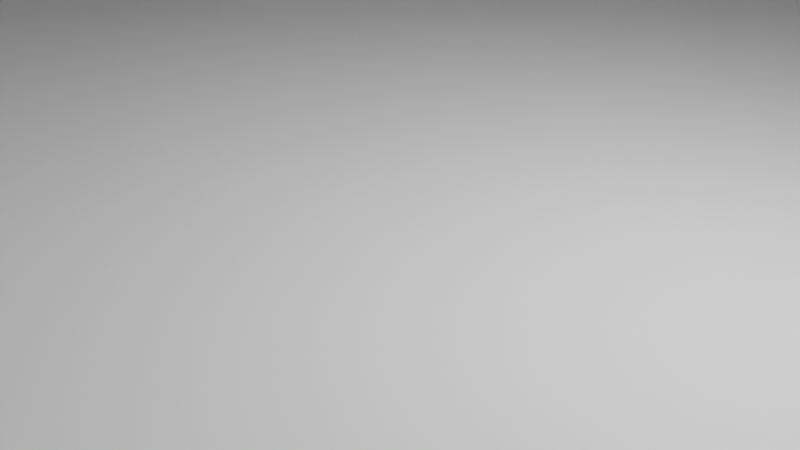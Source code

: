 # Source: polea_a_75.blend  (saved by Blender 2.83.19; exported with 4.5.12 LTS)
import bpy
from mathutils import Matrix  # noqa: F401  (used for matrix-valued properties, if any)

bpy.ops.wm.read_factory_settings(use_empty=True)
scene = bpy.context.scene
scene.name = 'Scene'

# ---- collections
col_collection = bpy.data.collections.new('Collection'); scene.collection.children.link(col_collection)

# ---- world
world_world = bpy.data.worlds.new('World'); scene.world = world_world
world_world.use_nodes = True; world_world.node_tree.nodes.clear()
_N = world_world.node_tree.nodes; _L = world_world.node_tree.links
n0 = _N.new('ShaderNodeOutputWorld'); n0.name = 'World Output'; n0.location = (300, 300)
n1 = _N.new('ShaderNodeBackground'); n1.name = 'Background'; n1.location = (10, 300)
n1.inputs[0].default_value = (0.05088, 0.05088, 0.05088, 1.0)
_L.new(n1.outputs[0], n0.inputs[0])
n0.is_active_output = True
world_world.color = (0.05088, 0.05088, 0.05088)
world_world.use_sun_shadow = False
world_world.sun_shadow_jitter_overblur = 0.0

# ---- cameras
cam_camera = bpy.data.cameras.new('Camera')
cam_camera.clip_end = 100.0
cam_camera.ortho_scale = 7.314

# ---- lights
light_light = bpy.data.lights.new('Light', 'POINT')
light_light.transmission_factor = 0.0
light_light.energy = 1000.0
light_light.shadow_soft_size = 0.1
light_light.shadow_maximum_resolution = 0.006
light_light.use_absolute_resolution = True

# ---- meshes
me_plane = bpy.data.meshes.new('Plane')
me_plane.from_pydata([(-10.0, 20.0, 6.0), (-5.0, 20.0, 6.0), (-5.0, 25.0, 6.0), (-11.88, 26.88, 6.0), (-11.6, 26.6, 5.849), (-11.72, 26.72, 6.0), (-11.45, 26.45, 5.651), (-11.34, 26.34, 5.286), (-11.34, 26.34, 5.5), (-10.0, 26.89, 5.286), (-10.0, 27.05, 5.651), (-10.0, 26.89, 5.5), (-10.0, 27.27, 5.849), (-10.0, 27.66, 6.0), (-10.0, 27.43, 6.0), (-8.111, 25.0, 5.286), (-7.947, 25.0, 5.651), (-8.111, 25.0, 5.5), (-7.733, 25.0, 5.849), (-7.338, 25.0, 6.0), (-7.57, 25.0, 6.0), (-10.0, 23.11, 5.286), (-10.0, 22.95, 5.651), (-10.0, 23.11, 5.5), (-10.0, 22.73, 5.849), (-10.0, 22.34, 6.0), (-10.0, 22.57, 6.0), (-11.89, 25.0, 5.286), (-12.05, 25.0, 5.651), (-11.89, 25.0, 5.5), (-12.27, 25.0, 5.849), (-12.66, 25.0, 6.0), (-12.43, 25.0, 6.0), (-8.118, 26.88, 6.0), (-8.397, 26.6, 5.849), (-8.282, 26.72, 6.0), (-8.549, 26.45, 5.651), (-8.664, 26.34, 5.286), (-8.664, 26.34, 5.5), (-8.118, 23.12, 6.0), (-8.397, 23.4, 5.849), (-8.282, 23.28, 6.0), (-8.549, 23.55, 5.651), (-8.664, 23.66, 5.286), (-8.664, 23.66, 5.5), (-11.88, 23.12, 6.0), (-11.6, 23.4, 5.849), (-11.72, 23.28, 6.0), (-11.45, 23.55, 5.651), (-11.34, 23.66, 5.286), (-11.34, 23.66, 5.5), (-15.0, 29.0, 5.0), (-14.0, 30.0, 5.0), (-14.0, 29.0, 6.0), (-15.0, 30.0, 5.0), (-15.0, 30.0, 6.0), (-14.0, 30.0, 6.0), (-15.0, 29.0, 6.0), (-15.0, 20.0, 5.0), (-14.0, 20.0, 6.0), (-15.0, 20.0, 6.0), (-14.0, 25.0, 6.0), (-15.0, 25.0, 5.0), (-15.0, 25.0, 6.0), (-10.0, 30.0, 5.0), (-10.0, 29.0, 6.0), (-10.0, 30.0, 6.0), (-5.0, 29.0, 6.0), (-5.0, 30.0, 5.0), (-5.0, 30.0, 6.0), (-14.43, -20.0, 6.0), (-9.426, -20.0, 6.0), (-9.426, -25.0, 6.0), (-16.31, -26.88, 6.0), (-16.03, -26.6, 5.849), (-16.14, -26.72, 6.0), (-15.88, -26.45, 5.651), (-15.76, -26.34, 5.286), (-15.76, -26.34, 5.5), (-14.43, -26.89, 5.286), (-14.43, -27.05, 5.651), (-14.43, -26.89, 5.5), (-14.43, -27.27, 5.849), (-14.43, -27.66, 6.0), (-14.43, -27.43, 6.0), (-12.54, -25.0, 5.286), (-12.37, -25.0, 5.651), (-12.54, -25.0, 5.5), (-12.16, -25.0, 5.849), (-11.76, -25.0, 6.0), (-12.0, -25.0, 6.0), (-14.43, -23.11, 5.286), (-14.43, -22.95, 5.651), (-14.43, -23.11, 5.5), (-14.43, -22.73, 5.849), (-14.43, -22.34, 6.0), (-14.43, -22.57, 6.0), (-16.31, -25.0, 5.286), (-16.48, -25.0, 5.651), (-16.31, -25.0, 5.5), (-16.69, -25.0, 5.849), (-17.09, -25.0, 6.0), (-16.86, -25.0, 6.0), (-12.54, -26.88, 6.0), (-12.82, -26.6, 5.849), (-12.71, -26.72, 6.0), (-12.97, -26.45, 5.651), (-13.09, -26.34, 5.286), (-13.09, -26.34, 5.5), (-12.54, -23.12, 6.0), (-12.82, -23.4, 5.849), (-12.71, -23.28, 6.0), (-12.97, -23.55, 5.651), (-13.09, -23.66, 5.286), (-13.09, -23.66, 5.5), (-16.31, -23.12, 6.0), (-16.03, -23.4, 5.849), (-16.14, -23.28, 6.0), (-15.88, -23.55, 5.651), (-15.76, -23.66, 5.286), (-15.76, -23.66, 5.5), (-19.43, -29.0, 5.0), (-18.43, -30.0, 5.0), (-18.43, -29.0, 6.0), (-19.43, -30.0, 5.0), (-19.43, -30.0, 6.0), (-18.43, -30.0, 6.0), (-19.43, -29.0, 6.0), (-19.43, -20.0, 5.0), (-18.43, -20.0, 6.0), (-19.43, -20.0, 6.0), (-18.43, -25.0, 6.0), (-19.43, -25.0, 5.0), (-19.43, -25.0, 6.0), (-14.43, -30.0, 5.0), (-14.43, -29.0, 6.0), (-14.43, -30.0, 6.0), (-9.426, -29.0, 6.0), (-9.426, -30.0, 5.0), (-9.426, -30.0, 6.0), (-12.14, -12.67, 6.0), (-9.426, -12.67, 6.0), (-15.0, -12.67, 5.0), (-15.0, -12.67, 6.0), (-14.0, -12.67, 6.0), (-10.0, 20.0, 0.0), (-5.0, 20.0, 0.0), (-5.0, 25.0, 0.0), (-15.0, 20.0, 3.0), (-15.0, 25.0, 3.0), (-10.0, 30.0, 3.0), (-5.0, 30.0, 3.0), (-11.34, 26.34, 3.0), (-10.0, 26.89, 3.0), (-8.111, 25.0, 3.0), (-10.0, 23.11, 3.0), (-11.89, 25.0, 3.0), (-8.664, 26.34, 3.0), (-8.664, 23.66, 3.0), (-11.34, 23.66, 3.0), (-11.88, 26.88, 0.0), (-11.6, 26.6, 0.1511), (-11.72, 26.72, 2.384e-07), (-11.45, 26.45, 0.3489), (-11.34, 26.34, 0.7137), (-11.34, 26.34, 0.5), (-10.0, 26.89, 0.7137), (-10.0, 27.05, 0.3489), (-10.0, 26.89, 0.5), (-10.0, 27.27, 0.1511), (-10.0, 27.66, 0.0), (-10.0, 27.43, 0.0), (-8.111, 25.0, 0.7137), (-7.947, 25.0, 0.3489), (-8.111, 25.0, 0.5), (-7.733, 25.0, 0.1511), (-7.338, 25.0, 0.0), (-7.57, 25.0, 2.384e-07), (-10.0, 23.11, 0.7137), (-10.0, 22.95, 0.3489), (-10.0, 23.11, 0.5), (-10.0, 22.73, 0.1511), (-10.0, 22.34, 0.0), (-10.0, 22.57, 2.384e-07), (-11.89, 25.0, 0.7137), (-12.05, 25.0, 0.3489), (-11.89, 25.0, 0.5), (-12.27, 25.0, 0.1511), (-12.66, 25.0, 0.0), (-12.43, 25.0, 0.0), (-8.118, 26.88, 0.0), (-8.397, 26.6, 0.1511), (-8.282, 26.72, 0.0), (-8.549, 26.45, 0.3489), (-8.664, 26.34, 0.7137), (-8.664, 26.34, 0.5), (-8.118, 23.12, 0.0), (-8.397, 23.4, 0.1511), (-8.282, 23.28, 2.384e-07), (-8.549, 23.55, 0.3489), (-8.664, 23.66, 0.7137), (-8.664, 23.66, 0.5), (-11.88, 23.12, 0.0), (-11.6, 23.4, 0.1511), (-11.72, 23.28, 0.0), (-11.45, 23.55, 0.3489), (-11.34, 23.66, 0.7137), (-11.34, 23.66, 0.5), (-15.0, 29.0, 1.0), (-14.0, 30.0, 1.0), (-14.0, 29.0, 0.0), (-15.0, 30.0, 1.0), (-15.0, 30.0, 0.0), (-14.0, 30.0, 0.0), (-15.0, 29.0, 0.0), (-15.0, 20.0, 1.0), (-14.0, 20.0, 0.0), (-15.0, 20.0, 0.0), (-14.0, 25.0, 0.0), (-15.0, 25.0, 1.0), (-15.0, 25.0, 0.0), (-10.0, 30.0, 1.0), (-10.0, 29.0, 0.0), (-10.0, 30.0, 0.0), (-5.0, 29.0, 0.0), (-5.0, 30.0, 1.0), (-5.0, 30.0, 0.0), (-14.0, 30.0, 3.0), (-15.0, 29.0, 3.0), (-15.0, 30.0, 3.0), (-14.43, -20.0, 0.0), (-9.426, -20.0, 0.0), (-2.707, -4.564, 0.0), (-9.426, -25.0, 0.0), (-19.43, -20.0, 3.0), (-19.43, -25.0, 3.0), (-14.43, -30.0, 3.0), (-9.426, -30.0, 3.0), (-15.76, -26.34, 3.0), (-14.43, -26.89, 3.0), (-12.54, -25.0, 3.0), (-14.43, -23.11, 3.0), (-16.31, -25.0, 3.0), (-13.09, -26.34, 3.0), (-13.09, -23.66, 3.0), (-15.76, -23.66, 3.0), (-16.31, -26.88, 0.0), (-16.03, -26.6, 0.1511), (-16.14, -26.72, 2.384e-07), (-15.88, -26.45, 0.3489), (-15.76, -26.34, 0.7137), (-15.76, -26.34, 0.5), (-14.43, -26.89, 0.7137), (-14.43, -27.05, 0.3489), (-14.43, -26.89, 0.5), (-14.43, -27.27, 0.1511), (-14.43, -27.66, 0.0), (-14.43, -27.43, 0.0), (-12.54, -25.0, 0.7137), (-12.37, -25.0, 0.3489), (-12.54, -25.0, 0.5), (-12.16, -25.0, 0.1511), (-11.76, -25.0, 0.0), (-12.0, -25.0, 2.384e-07), (-14.43, -23.11, 0.7137), (-14.43, -22.95, 0.3489), (-14.43, -23.11, 0.5), (-14.43, -22.73, 0.1511), (-14.43, -22.34, 0.0), (-14.43, -22.57, 2.384e-07), (-16.31, -25.0, 0.7137), (-16.48, -25.0, 0.3489), (-16.31, -25.0, 0.5), (-16.69, -25.0, 0.1511), (-17.09, -25.0, 0.0), (-16.86, -25.0, 0.0), (-12.54, -26.88, 0.0), (-12.82, -26.6, 0.1511), (-12.71, -26.72, 0.0), (-12.97, -26.45, 0.3489), (-13.09, -26.34, 0.7137), (-13.09, -26.34, 0.5), (-12.54, -23.12, 0.0), (-12.82, -23.4, 0.1511), (-12.71, -23.28, 2.384e-07), (-12.97, -23.55, 0.3489), (-13.09, -23.66, 0.7137), (-13.09, -23.66, 0.5), (-16.31, -23.12, 0.0), (-16.03, -23.4, 0.1511), (-16.14, -23.28, 0.0), (-15.88, -23.55, 0.3489), (-15.76, -23.66, 0.7137), (-15.76, -23.66, 0.5), (-19.43, -29.0, 1.0), (-18.43, -30.0, 1.0), (-18.43, -29.0, 0.0), (-19.43, -30.0, 1.0), (-19.43, -30.0, 0.0), (-18.43, -30.0, 0.0), (-19.43, -29.0, 0.0), (-19.43, -20.0, 1.0), (-18.43, -20.0, 0.0), (-19.43, -20.0, 0.0), (-18.43, -25.0, 0.0), (-19.43, -25.0, 1.0), (-19.43, -25.0, 0.0), (-14.43, -30.0, 1.0), (-14.43, -29.0, 0.0), (-14.43, -30.0, 0.0), (-9.426, -29.0, 0.0), (-9.426, -30.0, 1.0), (-9.426, -30.0, 0.0), (-18.43, -30.0, 3.0), (-19.43, -29.0, 3.0), (-19.43, -30.0, 3.0), (-10.0, -12.67, 0.0), (-7.929, -12.67, 0.0), (-15.0, -12.67, 3.0), (-15.0, -12.67, 1.0), (-15.0, -12.67, 0.0), (-14.0, -12.67, 0.0), (-5.469, -30.0, 12.97), (-7.735, -30.0, 7.5), (-7.835, -30.0, 6.0), (-7.835, -20.0, 6.0), (-7.835, -25.0, 6.0), (-7.835, -29.0, 6.0), (-5.469, -29.0, 12.97), (-7.735, -29.0, 7.5), (-5.469, -25.0, 12.97), (-7.735, -25.0, 7.5), (-5.469, -20.0, 12.97), (-7.735, -20.0, 7.5), (0.0, -12.67, 15.23), (0.0, -4.564, 0.0), (-1.181, -9.0, 8.681), (-1.67, -9.0, 7.5), (-1.181, -9.0, 6.319), (-3.028, -12.67, 0.0), (-2.287, -30.0, 3.0), (-5.492, -30.0, 3.0), (-2.287, -30.0, 1.0), (-5.492, -30.0, 1.0), (-2.287, -30.0, 0.0), (-5.492, -30.0, 0.0), (-2.287, -29.0, 0.0), (-5.492, -29.0, 0.0), (-2.287, -25.0, 0.0), (-5.492, -25.0, 0.0), (-2.287, -20.0, 0.0), (-5.492, -20.0, 0.0), (-5.987, -12.67, 0.0), (-6.933, -30.0, 5.0), (-1.181, -7.0, 8.681), (-1.67, -7.0, 7.5), (-1.181, -7.0, 6.319), (-1.181, -30.18, 8.681), (-1.181, -30.76, 8.681), (-1.67, -30.18, 7.5), (-1.67, -30.76, 7.5), (-1.181, -30.18, 6.319), (-1.181, -30.76, 6.319), (0.0, 20.0, 6.0), (0.0, 25.0, 6.0), (0.0, 29.0, 6.0), (0.0, 30.0, 5.0), (0.0, 30.0, 6.0), (0.0, 20.0, 0.0), (0.0, 25.0, 0.0), (0.0, 30.0, 3.0), (0.0, 29.0, 0.0), (0.0, 30.0, 1.0), (0.0, 30.0, 0.0), (-14.0, -4.564, 6.0), (-15.0, -4.564, 6.0), (-15.0, -4.564, 5.0), (0.0, -30.0, 15.23), (0.0, -29.0, 15.23), (-7.735, -12.67, 7.5), (0.0, -25.0, 15.23), (0.0, -20.0, 15.23), (-5.469, -12.67, 12.97), (-7.835, -12.67, 6.0), (-15.0, -4.564, 1.0), (-15.0, -4.564, 3.0), (0.0, -9.0, 9.17), (0.0, -9.0, 5.83), (0.0, -30.0, 3.0), (0.0, -30.0, 1.0), (0.0, -30.0, 0.0), (0.0, -29.0, 0.0), (0.0, -25.0, 0.0), (0.0, -20.0, 0.0), (0.0, -12.67, 0.0), (0.0, -7.0, 9.17), (0.0, -7.0, 5.83), (0.0, -7.0, 7.5), (0.0, -30.18, 9.17), (0.0, -30.76, 9.17), (0.0, -30.18, 5.83), (0.0, -30.76, 5.83), (-2.03, -31.0, 9.53), (0.0, -31.0, 10.37), (-2.871, -31.0, 7.5), (-2.03, -31.0, 5.47), (0.0, -31.0, 4.629), (-1.181, -31.0, 8.681), (-1.67, -31.0, 7.5), (-1.181, -31.0, 6.319), (0.0, -31.0, 9.17), (0.0, -31.0, 5.83), (-1.681, -31.0, 9.181), (0.0, -31.0, 9.878), (-2.378, -31.0, 7.5), (-1.681, -31.0, 5.819), (0.0, -31.0, 5.122), (-1.298, -31.0, 8.798), (-1.836, -31.0, 7.5), (-1.298, -31.0, 6.202), (0.0, -31.0, 5.664), (0.0, -31.0, 9.336), (0.0, -30.85, 10.52), (-2.135, -30.85, 9.635), (-3.019, -30.85, 7.5), (-2.135, -30.85, 5.365), (0.0, -30.85, 4.481), (0.0, -30.03, 14.33), (-4.828, -30.03, 12.33), (-3.333, 20.0, 6.0), (-1.667, 20.0, 6.0), (-1.667, 25.0, 6.0), (-3.333, 25.0, 6.0), (-3.333, 30.0, 3.0), (-1.667, 30.0, 3.0), (-3.333, 30.0, 5.0), (-1.667, 30.0, 5.0), (-1.667, 30.0, 6.0), (-3.333, 30.0, 6.0), (-1.667, 29.0, 6.0), (-3.333, 29.0, 6.0), (-3.333, 20.0, 0.0), (-1.667, 20.0, 0.0), (-1.667, 25.0, 0.0), (-3.333, 25.0, 0.0), (-3.333, 30.0, 1.0), (-1.667, 30.0, 1.0), (-1.667, 30.0, 0.0), (-3.333, 30.0, 0.0), (-1.667, 29.0, 0.0), (-3.333, 29.0, 0.0), (-5.361, -4.564, 0.0), (-7.238, -4.564, 0.0), (-10.0, -4.564, 0.0), (-14.0, -4.564, 0.0), (-15.0, -4.564, 0.0), (-12.14, -4.564, 6.0), (-9.426, -4.564, 6.0), (-15.0, 2.519, 3.0), (0.0, 2.519, 0.0), (-14.0, 2.519, 6.0), (-15.0, 2.519, 6.0), (-15.0, 2.519, 5.0), (-15.0, 2.519, 1.0), (-2.187, 2.519, 0.0), (-4.347, 2.519, 0.0), (-6.119, 2.519, 0.0), (-10.0, 2.519, 0.0), (-14.0, 2.519, 0.0), (-15.0, 2.519, 0.0), (-12.14, 2.519, 6.0), (-15.0, 8.346, 3.0), (-15.0, 14.17, 3.0), (-2.013, 8.346, 0.0), (-1.84, 14.17, 0.0), (-4.009, 8.346, 0.0), (-3.671, 14.17, 0.0), (-5.746, 8.346, 0.0), (-5.373, 14.17, 0.0), (-10.0, 8.346, 0.0), (-10.0, 14.17, 0.0), (-14.0, 8.346, 0.0), (-14.0, 14.17, 0.0), (-15.0, 8.346, 0.0), (-15.0, 14.17, 0.0), (-14.0, 14.17, 6.0), (-14.0, 8.346, 6.0), (-15.0, 14.17, 6.0), (-15.0, 8.346, 6.0), (-15.0, 14.17, 5.0), (-15.0, 8.346, 5.0), (-15.0, 14.17, 1.0), (-15.0, 8.346, 1.0), (0.0, 8.346, 6.0), (0.0, 14.17, 0.0), (0.0, 8.346, 0.0), (-5.71, 8.346, 6.0), (-12.14, 8.346, 6.0), (0.0, -0.4146, 0.0), (-14.0, -0.4146, 6.0), (-15.0, -0.4146, 6.0), (-15.0, -0.4146, 5.0), (-15.0, -0.4146, 1.0), (-15.0, -0.4146, 3.0), (-2.402, -0.4146, 0.0), (-4.767, -0.4146, 0.0), (-6.582, -0.4146, 0.0), (-10.0, -0.4146, 0.0), (-14.0, -0.4146, 0.0), (-15.0, -0.4146, 0.0), (-12.14, -0.4146, 6.0), (-6.828, -30.03, 7.5), (-7.818, -0.7272, 6.0), (0.0, -4.564, 15.23), (-7.735, -4.564, 7.5), (-5.469, -4.564, 12.97), (-7.835, -4.564, 6.0), (0.0, -0.7272, 13.66), (-6.416, -0.7272, 7.244), (-4.536, -0.7272, 11.78), (-6.498, -0.7272, 6.0), (-5.71, 1.944, 6.0), (0.0, 1.944, 10.54), (-3.806, 1.944, 6.738), (-2.692, 1.944, 9.43), (-3.856, 1.944, 6.0), (0.0, 5.022, 6.824), (-2.771, -30.14, 10.27), (-2.554, -30.27, 10.05), (-2.642, -30.15, 10.14), (-3.919, -30.14, 7.5), (-3.611, -30.27, 7.5), (-3.736, -30.15, 7.5), (-2.771, -30.14, 4.73), (-2.554, -30.27, 4.946), (-2.642, -30.15, 4.858), (0.0, -30.14, 11.42), (-2.943e-07, -30.27, 11.11), (0.0, -30.15, 11.24), (0.0, -30.27, 3.889), (4.47e-08, -30.11, 3.585), (9.313e-10, -30.15, 3.764), (0.0, 14.17, 6.0), (-11.14, 14.31, 6.0), (-3.142, 17.18, 6.0), (-1.968, 17.18, 6.0), (-4.496, 14.37, 6.0), (0.0, 6.684, 6.0)], [], [(12, 10, 36, 34), (432, 440, 67, 2), (59, 45, 31, 61), (429, 432, 2, 1), (435, 433, 151, 68), (67, 33, 19, 2), (18, 16, 42, 40), (1, 39, 25, 0), (24, 22, 48, 46), (2, 19, 39, 1), (13, 65, 53, 3), (65, 13, 33, 67), (0, 25, 45, 59), (51, 228, 149, 62), (34, 36, 16, 18), (68, 151, 150, 64), (46, 48, 28, 30), (27, 156, 152, 7), (40, 42, 22, 24), (62, 149, 148, 58), (21, 155, 159, 49), (15, 154, 158, 43), (9, 153, 157, 37), (4, 6, 10, 12), (64, 150, 227, 52), (37, 157, 154, 15), (43, 158, 155, 21), (49, 159, 156, 27), (7, 152, 153, 9), (25, 26, 47, 45), (26, 24, 46, 47), (49, 50, 23, 21), (50, 48, 22, 23), (19, 20, 41, 39), (20, 18, 40, 41), (43, 44, 17, 15), (44, 42, 16, 17), (13, 14, 35, 33), (14, 12, 34, 35), (37, 38, 11, 9), (38, 36, 10, 11), (31, 32, 5, 3), (32, 30, 4, 5), (7, 8, 29, 27), (8, 6, 28, 29), (3, 5, 14, 13), (5, 4, 12, 14), (9, 11, 8, 7), (11, 10, 6, 8), (33, 35, 20, 19), (35, 34, 18, 20), (15, 17, 38, 37), (17, 16, 36, 38), (39, 41, 26, 25), (41, 40, 24, 26), (21, 23, 44, 43), (23, 22, 42, 44), (45, 47, 32, 31), (47, 46, 30, 32), (27, 29, 50, 49), (29, 28, 48, 50), (30, 28, 6, 4), (51, 57, 55, 54), (52, 54, 55, 56), (53, 56, 55, 57), (62, 63, 57, 51), (63, 61, 53, 57), (58, 60, 63, 62), (60, 59, 61, 63), (52, 56, 66, 64), (56, 53, 65, 66), (436, 437, 367, 366), (437, 439, 365, 367), (64, 66, 69, 68), (66, 65, 67, 69), (227, 229, 54, 52), (229, 228, 51, 54), (3, 53, 61, 31), (71, 325, 383, 141), (82, 104, 106, 80), (129, 131, 101, 115), (137, 72, 89, 103), (88, 110, 112, 86), (71, 70, 95, 109), (94, 116, 118, 92), (72, 71, 109, 89), (83, 73, 123, 135), (140, 144, 129, 70), (135, 137, 103, 83), (70, 129, 115, 95), (121, 132, 235, 314), (104, 88, 86, 106), (138, 134, 236, 237), (116, 100, 98, 118), (97, 77, 238, 242), (110, 94, 92, 112), (132, 128, 234, 235), (91, 119, 245, 241), (85, 113, 244, 240), (79, 107, 243, 239), (74, 82, 80, 76), (134, 122, 313, 236), (107, 85, 240, 243), (113, 91, 241, 244), (119, 97, 242, 245), (77, 79, 239, 238), (95, 115, 117, 96), (96, 117, 116, 94), (119, 91, 93, 120), (120, 93, 92, 118), (89, 109, 111, 90), (90, 111, 110, 88), (113, 85, 87, 114), (114, 87, 86, 112), (83, 103, 105, 84), (84, 105, 104, 82), (107, 79, 81, 108), (108, 81, 80, 106), (101, 73, 75, 102), (102, 75, 74, 100), (77, 97, 99, 78), (78, 99, 98, 76), (73, 83, 84, 75), (75, 84, 82, 74), (79, 77, 78, 81), (81, 78, 76, 80), (103, 89, 90, 105), (105, 90, 88, 104), (85, 107, 108, 87), (87, 108, 106, 86), (109, 95, 96, 111), (111, 96, 94, 110), (91, 113, 114, 93), (93, 114, 112, 92), (115, 101, 102, 117), (117, 102, 100, 116), (97, 119, 120, 99), (99, 120, 118, 98), (100, 74, 76, 98), (121, 124, 125, 127), (122, 126, 125, 124), (123, 127, 125, 126), (132, 121, 127, 133), (133, 127, 123, 131), (142, 128, 130, 143), (143, 130, 129, 144), (128, 132, 133, 130), (130, 133, 131, 129), (122, 134, 136, 126), (126, 136, 135, 123), (134, 138, 139, 136), (136, 139, 137, 135), (313, 122, 124, 315), (315, 124, 121, 314), (73, 101, 131, 123), (128, 142, 318, 234), (71, 141, 140, 70), (169, 191, 193, 167), (444, 147, 224, 450), (216, 218, 188, 202), (441, 146, 147, 444), (445, 225, 151, 433), (224, 147, 176, 190), (175, 197, 199, 173), (146, 145, 182, 196), (181, 203, 205, 179), (147, 146, 196, 176), (170, 160, 210, 222), (222, 224, 190, 170), (145, 216, 202, 182), (208, 219, 149, 228), (191, 175, 173, 193), (225, 221, 150, 151), (203, 187, 185, 205), (184, 164, 152, 156), (197, 181, 179, 199), (219, 215, 148, 149), (178, 206, 159, 155), (172, 200, 158, 154), (166, 194, 157, 153), (161, 169, 167, 163), (221, 209, 227, 150), (194, 172, 154, 157), (200, 178, 155, 158), (206, 184, 156, 159), (164, 166, 153, 152), (182, 202, 204, 183), (183, 204, 203, 181), (206, 178, 180, 207), (207, 180, 179, 205), (176, 196, 198, 177), (177, 198, 197, 175), (200, 172, 174, 201), (201, 174, 173, 199), (170, 190, 192, 171), (171, 192, 191, 169), (194, 166, 168, 195), (195, 168, 167, 193), (188, 160, 162, 189), (189, 162, 161, 187), (164, 184, 186, 165), (165, 186, 185, 163), (160, 170, 171, 162), (162, 171, 169, 161), (166, 164, 165, 168), (168, 165, 163, 167), (190, 176, 177, 192), (192, 177, 175, 191), (172, 194, 195, 174), (174, 195, 193, 173), (196, 182, 183, 198), (198, 183, 181, 197), (178, 200, 201, 180), (180, 201, 199, 179), (202, 188, 189, 204), (204, 189, 187, 203), (184, 206, 207, 186), (186, 207, 205, 185), (187, 161, 163, 185), (208, 211, 212, 214), (209, 213, 212, 211), (210, 214, 212, 213), (219, 208, 214, 220), (220, 214, 210, 218), (215, 219, 220, 217), (217, 220, 218, 216), (209, 221, 223, 213), (213, 223, 222, 210), (446, 372, 373, 447), (447, 373, 371, 449), (221, 225, 226, 223), (223, 226, 224, 222), (227, 209, 211, 229), (229, 211, 208, 228), (160, 188, 218, 210), (255, 253, 279, 277), (302, 288, 274, 304), (310, 276, 262, 233), (261, 259, 285, 283), (231, 282, 268, 230), (267, 265, 291, 289), (233, 262, 282, 231), (256, 308, 296, 246), (316, 230, 302, 321), (308, 256, 276, 310), (230, 268, 288, 302), (294, 314, 235, 305), (277, 279, 259, 261), (311, 237, 236, 307), (289, 291, 271, 273), (270, 242, 238, 250), (283, 285, 265, 267), (305, 235, 234, 301), (264, 241, 245, 292), (258, 240, 244, 286), (252, 239, 243, 280), (247, 249, 253, 255), (307, 236, 313, 295), (280, 243, 240, 258), (286, 244, 241, 264), (292, 245, 242, 270), (250, 238, 239, 252), (268, 269, 290, 288), (269, 267, 289, 290), (292, 293, 266, 264), (293, 291, 265, 266), (262, 263, 284, 282), (263, 261, 283, 284), (286, 287, 260, 258), (287, 285, 259, 260), (256, 257, 278, 276), (257, 255, 277, 278), (280, 281, 254, 252), (281, 279, 253, 254), (274, 275, 248, 246), (275, 273, 247, 248), (250, 251, 272, 270), (251, 249, 271, 272), (246, 248, 257, 256), (248, 247, 255, 257), (252, 254, 251, 250), (254, 253, 249, 251), (276, 278, 263, 262), (278, 277, 261, 263), (258, 260, 281, 280), (260, 259, 279, 281), (282, 284, 269, 268), (284, 283, 267, 269), (264, 266, 287, 286), (266, 265, 285, 287), (288, 290, 275, 274), (290, 289, 273, 275), (270, 272, 293, 292), (272, 271, 291, 293), (273, 271, 249, 247), (294, 300, 298, 297), (295, 297, 298, 299), (296, 299, 298, 300), (305, 306, 300, 294), (306, 304, 296, 300), (319, 320, 303, 301), (320, 321, 302, 303), (301, 303, 306, 305), (303, 302, 304, 306), (295, 299, 309, 307), (299, 296, 308, 309), (307, 309, 312, 311), (309, 308, 310, 312), (313, 315, 297, 295), (315, 314, 294, 297), (246, 296, 304, 274), (301, 234, 318, 319), (231, 230, 316, 317), (72, 137, 327, 326), (137, 139, 324, 327), (71, 72, 326, 325), (322, 377, 378, 328), (323, 329, 327, 324), (323, 322, 328, 329), (329, 328, 330, 331), (327, 329, 331, 326), (328, 378, 380, 330), (331, 330, 332, 333), (326, 331, 333, 325), (330, 380, 381, 332), (333, 332, 382, 379), (451, 232, 339, 352), (375, 376, 142, 143), (353, 533, 530, 511), (353, 341, 340, 533), (324, 139, 138, 353), (353, 138, 237, 341), (341, 237, 311, 343), (388, 340, 342, 389), (340, 341, 343, 342), (343, 311, 312, 345), (342, 343, 345, 344), (389, 342, 344, 390), (345, 312, 310, 347), (390, 344, 346, 391), (344, 345, 347, 346), (347, 310, 233, 349), (346, 347, 349, 348), (391, 346, 348, 392), (349, 233, 231, 351), (392, 348, 350, 393), (348, 349, 351, 350), (350, 351, 352, 339), (352, 351, 231, 317), (393, 350, 339, 394), (359, 361, 338, 337), (398, 357, 336, 386), (357, 359, 337, 336), (338, 387, 396, 356), (336, 337, 355, 354), (337, 338, 356, 355), (386, 336, 354, 395), (355, 356, 396, 397), (354, 355, 397, 395), (453, 452, 317, 316), (361, 400, 387, 338), (357, 398, 399, 358), (340, 388, 540, 533), (359, 357, 358, 360), (361, 359, 360, 362), (400, 361, 362, 401), (511, 530, 527, 428), (332, 381, 334, 382), (454, 453, 316, 321), (455, 454, 321, 320), (452, 451, 352, 317), (405, 406, 416, 415), (401, 362, 409, 411), (358, 399, 410, 407), (420, 419, 415, 416), (419, 418, 414, 415), (418, 417, 412, 414), (417, 421, 413, 412), (404, 405, 415, 414), (362, 360, 408, 409), (402, 404, 414, 412), (403, 402, 412, 413), (360, 358, 407, 408), (407, 410, 421, 417), (408, 407, 417, 418), (409, 408, 418, 419), (411, 409, 419, 420), (406, 405, 425, 426), (405, 404, 424, 425), (404, 402, 423, 424), (402, 403, 422, 423), (423, 422, 537, 528), (323, 511, 428, 322), (426, 425, 534, 539), (322, 428, 427, 377), (374, 375, 143, 144), (226, 448, 450, 224), (448, 447, 449, 450), (225, 445, 448, 226), (445, 446, 447, 448), (372, 446, 434, 370), (446, 445, 433, 434), (368, 442, 443, 369), (442, 441, 444, 443), (369, 443, 449, 371), (443, 444, 450, 449), (69, 67, 440, 438), (438, 440, 439, 437), (68, 69, 438, 435), (435, 438, 437, 436), (366, 370, 434, 436), (436, 434, 433, 435), (363, 364, 431, 430), (430, 431, 432, 429), (364, 365, 439, 431), (431, 439, 440, 432), (501, 503, 385, 376), (503, 502, 384, 385), (504, 498, 335, 232), (384, 455, 320, 319), (376, 385, 318, 142), (385, 384, 319, 318), (232, 335, 394, 339), (502, 509, 455, 384), (499, 500, 375, 374), (506, 505, 451, 452), (509, 508, 454, 455), (508, 507, 453, 454), (507, 506, 452, 453), (500, 501, 376, 375), (505, 504, 232, 451), (140, 141, 457, 456), (144, 140, 456, 374), (471, 458, 462, 490), (473, 474, 494, 495), (474, 442, 368, 494), (470, 521, 496, 497), (521, 525, 547, 493), (499, 510, 470, 460), (58, 148, 472, 489), (489, 472, 471, 490), (148, 215, 491, 472), (472, 491, 492, 471), (215, 217, 484, 491), (491, 484, 483, 492), (59, 60, 487, 485), (485, 487, 488, 486), (146, 441, 476, 478), (478, 476, 475, 477), (217, 216, 482, 484), (484, 482, 481, 483), (216, 145, 480, 482), (482, 480, 479, 481), (145, 146, 478, 480), (480, 478, 477, 479), (60, 58, 489, 487), (487, 489, 490, 488), (441, 442, 474, 476), (476, 474, 473, 475), (492, 463, 458, 471), (483, 469, 463, 492), (488, 461, 460, 486), (475, 465, 466, 477), (481, 468, 469, 483), (479, 467, 468, 481), (477, 466, 467, 479), (490, 462, 461, 488), (473, 464, 465, 475), (464, 473, 495, 459), (374, 456, 510, 499), (465, 464, 504, 505), (461, 462, 501, 500), (467, 466, 506, 507), (468, 467, 507, 508), (469, 468, 508, 509), (466, 465, 505, 506), (460, 461, 500, 499), (463, 469, 509, 502), (464, 459, 498, 504), (458, 463, 502, 503), (462, 458, 503, 501), (325, 333, 379, 383), (425, 424, 531, 534), (424, 423, 528, 531), (324, 353, 511, 323), (141, 383, 516, 457), (382, 334, 513, 515), (379, 382, 515, 514), (383, 379, 514, 516), (515, 513, 517, 519), (457, 516, 520, 512), (514, 515, 519, 518), (516, 514, 518, 520), (512, 520, 525, 521), (519, 517, 522, 524), (520, 518, 523, 525), (518, 519, 524, 523), (510, 456, 457, 512), (528, 537, 538, 529), (529, 538, 536, 527), (531, 528, 529, 532), (532, 529, 527, 530), (534, 531, 532, 535), (535, 532, 530, 533), (539, 534, 535, 541), (541, 535, 533, 540), (428, 527, 536, 427), (522, 526, 523, 524), (470, 510, 512, 521), (486, 460, 470, 497), (485, 486, 497, 543), (0, 59, 485, 543), (430, 429, 544, 545), (430, 545, 542, 363), (1, 0, 543, 546), (544, 429, 1, 546), (544, 546, 542, 545), (546, 543, 497, 496), (542, 546, 496, 493), (496, 521, 493), (525, 523, 526, 547)])
_uv = me_plane.uv_layers.new(name='UVMap')
_uv.uv.foreach_set('vector', [0.875, 0.9601, 0.875, 0.9569, 0.8111, 0.9175, 0.8056, 0.921, 0.6014, 0.875, 0.6168, 0.975, 0.6752, 0.975, 0.6521, 0.875, 0.9755, 0.7542, 0.9275, 0.8394, 0.9658, 0.875, 0.9854, 0.875, 0.6206, 0.75, 0.6014, 0.875, 0.6521, 0.875, 0.6809, 0.75, 0.6206, 1.0, 0.6206, 1.0, 0.6809, 1.0, 0.6809, 1.0, 0.6752, 0.975, 0.7953, 0.9275, 0.73, 0.875, 0.6521, 0.875, 0.7431, 0.875, 0.7503, 0.875, 0.8111, 0.8518, 0.8056, 0.8475, 0.6809, 0.75, 0.7953, 0.8394, 0.875, 0.8141, 0.875, 0.75, 0.875, 0.8249, 0.875, 0.8308, 0.9175, 0.8518, 0.921, 0.8475, 0.6521, 0.875, 0.73, 0.875, 0.7953, 0.8394, 0.6809, 0.75, 0.875, 0.9658, 0.875, 0.9854, 0.9767, 0.9767, 0.9275, 0.9275, 0.875, 0.9854, 0.875, 0.9658, 0.7953, 0.9275, 0.6785, 0.9755, 0.875, 0.75, 0.875, 0.8141, 0.9275, 0.8394, 0.975, 0.75, 1.0, 0.975, 1.0, 0.975, 1.0, 0.875, 1.0, 0.875, 0.8056, 0.921, 0.8111, 0.9175, 0.7503, 0.875, 0.7431, 0.875, 0.6809, 1.0, 0.6809, 1.0, 0.875, 1.0, 0.875, 1.0, 0.921, 0.8475, 0.9175, 0.8518, 0.9569, 0.875, 0.9601, 0.875, 0.9545, 0.875, 0.9545, 0.875, 0.9148, 0.9148, 0.9148, 0.9148, 0.8056, 0.8475, 0.8111, 0.8518, 0.875, 0.8308, 0.875, 0.8249, 1.0, 0.875, 1.0, 0.875, 1.0, 0.75, 1.0, 0.75, 0.875, 0.8352, 0.875, 0.8352, 0.9148, 0.8551, 0.9148, 0.8551, 0.7557, 0.875, 0.7557, 0.875, 0.8153, 0.8551, 0.8153, 0.8551, 0.875, 0.9545, 0.875, 0.9545, 0.8153, 0.9148, 0.8153, 0.9148, 0.921, 0.921, 0.9175, 0.9175, 0.875, 0.9569, 0.875, 0.9601, 0.875, 1.0, 0.875, 1.0, 0.975, 1.0, 0.975, 1.0, 0.8153, 0.9148, 0.8153, 0.9148, 0.7557, 0.875, 0.7557, 0.875, 0.8153, 0.8551, 0.8153, 0.8551, 0.875, 0.8352, 0.875, 0.8352, 0.9148, 0.8551, 0.9148, 0.8551, 0.9545, 0.875, 0.9545, 0.875, 0.9148, 0.9148, 0.9148, 0.9148, 0.875, 0.9545, 0.875, 0.9545, 0.875, 0.8141, 0.875, 0.8204, 0.9237, 0.8441, 0.9275, 0.8394, 0.875, 0.8204, 0.875, 0.8249, 0.921, 0.8475, 0.9237, 0.8441, 0.9148, 0.8551, 0.9148, 0.8551, 0.875, 0.8352, 0.875, 0.8352, 0.9148, 0.8551, 0.9175, 0.8518, 0.875, 0.8308, 0.875, 0.8352, 0.73, 0.875, 0.7377, 0.875, 0.8013, 0.8441, 0.7953, 0.8394, 0.7377, 0.875, 0.7431, 0.875, 0.8056, 0.8475, 0.8013, 0.8441, 0.8153, 0.8551, 0.8153, 0.8551, 0.7557, 0.875, 0.7557, 0.875, 0.8153, 0.8551, 0.8111, 0.8518, 0.7503, 0.875, 0.7557, 0.875, 0.875, 0.9658, 0.875, 0.9624, 0.8013, 0.9237, 0.7953, 0.9275, 0.875, 0.9624, 0.875, 0.9601, 0.8056, 0.921, 0.8013, 0.9237, 0.8153, 0.9148, 0.8153, 0.9148, 0.875, 0.9545, 0.875, 0.9545, 0.8153, 0.9148, 0.8111, 0.9175, 0.875, 0.9569, 0.875, 0.9545, 0.9658, 0.875, 0.9624, 0.875, 0.9237, 0.9237, 0.9275, 0.9275, 0.9624, 0.875, 0.9601, 0.875, 0.921, 0.921, 0.9237, 0.9237, 0.9148, 0.9148, 0.9148, 0.9148, 0.9545, 0.875, 0.9545, 0.875, 0.9148, 0.9148, 0.9175, 0.9175, 0.9569, 0.875, 0.9545, 0.875, 0.9275, 0.9275, 0.9237, 0.9237, 0.875, 0.9624, 0.875, 0.9658, 0.9237, 0.9237, 0.921, 0.921, 0.875, 0.9601, 0.875, 0.9624, 0.875, 0.9545, 0.875, 0.9545, 0.9148, 0.9148, 0.9148, 0.9148, 0.875, 0.9545, 0.875, 0.9569, 0.9175, 0.9175, 0.9148, 0.9148, 0.7953, 0.9275, 0.8013, 0.9237, 0.7377, 0.875, 0.73, 0.875, 0.8013, 0.9237, 0.8056, 0.921, 0.7431, 0.875, 0.7377, 0.875, 0.7557, 0.875, 0.7557, 0.875, 0.8153, 0.9148, 0.8153, 0.9148, 0.7557, 0.875, 0.7503, 0.875, 0.8111, 0.9175, 0.8153, 0.9148, 0.7953, 0.8394, 0.8013, 0.8441, 0.875, 0.8204, 0.875, 0.8141, 0.8013, 0.8441, 0.8056, 0.8475, 0.875, 0.8249, 0.875, 0.8204, 0.875, 0.8352, 0.875, 0.8352, 0.8153, 0.8551, 0.8153, 0.8551, 0.875, 0.8352, 0.875, 0.8308, 0.8111, 0.8518, 0.8153, 0.8551, 0.9275, 0.8394, 0.9237, 0.8441, 0.9624, 0.875, 0.9658, 0.875, 0.9237, 0.8441, 0.921, 0.8475, 0.9601, 0.875, 0.9624, 0.875, 0.9545, 0.875, 0.9545, 0.875, 0.9148, 0.8551, 0.9148, 0.8551, 0.9545, 0.875, 0.9569, 0.875, 0.9175, 0.8518, 0.9148, 0.8551, 0.9601, 0.875, 0.9569, 0.875, 0.9175, 0.9175, 0.921, 0.921, 1.0, 0.975, 1.0, 0.975, 1.0, 1.0, 1.0, 1.0, 0.975, 1.0, 1.0, 1.0, 1.0, 1.0, 0.975, 1.0, 0.9767, 0.9767, 0.9755, 1.002, 1.0, 1.0, 1.0, 0.975, 1.0, 0.875, 1.0, 0.875, 1.0, 0.975, 1.0, 0.975, 1.0, 0.875, 0.9854, 0.875, 0.9767, 0.9767, 1.0, 0.975, 1.0, 0.75, 1.0, 0.75, 1.0, 0.875, 1.0, 0.875, 1.0, 0.75, 0.9755, 0.7542, 0.9854, 0.875, 1.0, 0.875, 0.975, 1.0, 0.975, 1.0, 0.875, 1.0, 0.875, 1.0, 0.975, 1.0, 0.9767, 0.9767, 0.875, 0.9854, 0.875, 1.0, 0.5603, 1.0, 0.5603, 1.0, 0.5, 1.0, 0.5, 1.0, 0.5603, 1.0, 0.5584, 0.975, 0.5, 0.975, 0.5, 1.0, 0.875, 1.0, 0.875, 1.0, 0.6809, 1.0, 0.6809, 1.0, 0.875, 1.0, 0.875, 0.9854, 0.6785, 0.9755, 0.6809, 1.0, 0.975, 1.0, 1.0, 1.0, 1.0, 1.0, 0.975, 1.0, 1.0, 1.0, 1.0, 0.975, 1.0, 0.975, 1.0, 1.0, 0.9275, 0.9275, 0.9767, 0.9767, 0.9854, 0.875, 0.9658, 0.875, 0.6809, 0.75, 0.6809, 0.75, 0.6809, 0.75, 0.6809, 0.75, 0.875, 0.9601, 0.8056, 0.921, 0.8111, 0.9175, 0.875, 0.9569, 0.9755, 0.7542, 0.9854, 0.875, 0.9658, 0.875, 0.9275, 0.8394, 0.6752, 0.975, 0.6521, 0.875, 0.73, 0.875, 0.7953, 0.9275, 0.7431, 0.875, 0.8056, 0.8475, 0.8111, 0.8518, 0.7503, 0.875, 0.6809, 0.75, 0.875, 0.75, 0.875, 0.8141, 0.7953, 0.8394, 0.875, 0.8249, 0.921, 0.8475, 0.9175, 0.8518, 0.875, 0.8308, 0.6521, 0.875, 0.6809, 0.75, 0.7953, 0.8394, 0.73, 0.875, 0.875, 0.9658, 0.9275, 0.9275, 0.9767, 0.9767, 0.875, 0.9854, 0.9286, 0.6694, 0.975, 0.6694, 0.975, 0.75, 0.875, 0.75, 0.875, 0.9854, 0.6785, 0.9755, 0.7953, 0.9275, 0.875, 0.9658, 0.875, 0.75, 0.975, 0.75, 0.9275, 0.8394, 0.875, 0.8141, 1.0, 0.975, 1.0, 0.875, 1.0, 0.875, 1.0, 0.975, 0.8056, 0.921, 0.7431, 0.875, 0.7503, 0.875, 0.8111, 0.9175, 0.6809, 1.0, 0.875, 1.0, 0.875, 1.0, 0.6809, 1.0, 0.921, 0.8475, 0.9601, 0.875, 0.9569, 0.875, 0.9175, 0.8518, 0.9545, 0.875, 0.9148, 0.9148, 0.9148, 0.9148, 0.9545, 0.875, 0.8056, 0.8475, 0.875, 0.8249, 0.875, 0.8308, 0.8111, 0.8518, 1.0, 0.875, 1.0, 0.75, 1.0, 0.75, 1.0, 0.875, 0.875, 0.8352, 0.9148, 0.8551, 0.9148, 0.8551, 0.875, 0.8352, 0.7557, 0.875, 0.8153, 0.8551, 0.8153, 0.8551, 0.7557, 0.875, 0.875, 0.9545, 0.8153, 0.9148, 0.8153, 0.9148, 0.875, 0.9545, 0.921, 0.921, 0.875, 0.9601, 0.875, 0.9569, 0.9175, 0.9175, 0.875, 1.0, 0.975, 1.0, 0.975, 1.0, 0.875, 1.0, 0.8153, 0.9148, 0.7557, 0.875, 0.7557, 0.875, 0.8153, 0.9148, 0.8153, 0.8551, 0.875, 0.8352, 0.875, 0.8352, 0.8153, 0.8551, 0.9148, 0.8551, 0.9545, 0.875, 0.9545, 0.875, 0.9148, 0.8551, 0.9148, 0.9148, 0.875, 0.9545, 0.875, 0.9545, 0.9148, 0.9148, 0.875, 0.8141, 0.9275, 0.8394, 0.9237, 0.8441, 0.875, 0.8204, 0.875, 0.8204, 0.9237, 0.8441, 0.921, 0.8475, 0.875, 0.8249, 0.9148, 0.8551, 0.875, 0.8352, 0.875, 0.8352, 0.9148, 0.8551, 0.9148, 0.8551, 0.875, 0.8352, 0.875, 0.8308, 0.9175, 0.8518, 0.73, 0.875, 0.7953, 0.8394, 0.8013, 0.8441, 0.7377, 0.875, 0.7377, 0.875, 0.8013, 0.8441, 0.8056, 0.8475, 0.7431, 0.875, 0.8153, 0.8551, 0.7557, 0.875, 0.7557, 0.875, 0.8153, 0.8551, 0.8153, 0.8551, 0.7557, 0.875, 0.7503, 0.875, 0.8111, 0.8518, 0.875, 0.9658, 0.7953, 0.9275, 0.8013, 0.9237, 0.875, 0.9624, 0.875, 0.9624, 0.8013, 0.9237, 0.8056, 0.921, 0.875, 0.9601, 0.8153, 0.9148, 0.875, 0.9545, 0.875, 0.9545, 0.8153, 0.9148, 0.8153, 0.9148, 0.875, 0.9545, 0.875, 0.9569, 0.8111, 0.9175, 0.9658, 0.875, 0.9275, 0.9275, 0.9237, 0.9237, 0.9624, 0.875, 0.9624, 0.875, 0.9237, 0.9237, 0.921, 0.921, 0.9601, 0.875, 0.9148, 0.9148, 0.9545, 0.875, 0.9545, 0.875, 0.9148, 0.9148, 0.9148, 0.9148, 0.9545, 0.875, 0.9569, 0.875, 0.9175, 0.9175, 0.9275, 0.9275, 0.875, 0.9658, 0.875, 0.9624, 0.9237, 0.9237, 0.9237, 0.9237, 0.875, 0.9624, 0.875, 0.9601, 0.921, 0.921, 0.875, 0.9545, 0.9148, 0.9148, 0.9148, 0.9148, 0.875, 0.9545, 0.875, 0.9545, 0.9148, 0.9148, 0.9175, 0.9175, 0.875, 0.9569, 0.7953, 0.9275, 0.73, 0.875, 0.7377, 0.875, 0.8013, 0.9237, 0.8013, 0.9237, 0.7377, 0.875, 0.7431, 0.875, 0.8056, 0.921, 0.7557, 0.875, 0.8153, 0.9148, 0.8153, 0.9148, 0.7557, 0.875, 0.7557, 0.875, 0.8153, 0.9148, 0.8111, 0.9175, 0.7503, 0.875, 0.7953, 0.8394, 0.875, 0.8141, 0.875, 0.8204, 0.8013, 0.8441, 0.8013, 0.8441, 0.875, 0.8204, 0.875, 0.8249, 0.8056, 0.8475, 0.875, 0.8352, 0.8153, 0.8551, 0.8153, 0.8551, 0.875, 0.8352, 0.875, 0.8352, 0.8153, 0.8551, 0.8111, 0.8518, 0.875, 0.8308, 0.9275, 0.8394, 0.9658, 0.875, 0.9624, 0.875, 0.9237, 0.8441, 0.9237, 0.8441, 0.9624, 0.875, 0.9601, 0.875, 0.921, 0.8475, 0.9545, 0.875, 0.9148, 0.8551, 0.9148, 0.8551, 0.9545, 0.875, 0.9545, 0.875, 0.9148, 0.8551, 0.9175, 0.8518, 0.9569, 0.875, 0.9601, 0.875, 0.921, 0.921, 0.9175, 0.9175, 0.9569, 0.875, 1.0, 0.975, 1.0, 1.0, 1.0, 1.0, 1.0, 0.975, 0.975, 1.0, 0.975, 1.0, 1.0, 1.0, 1.0, 1.0, 0.9767, 0.9767, 1.0, 0.975, 1.0, 1.0, 0.9755, 1.002, 1.0, 0.875, 1.0, 0.975, 1.0, 0.975, 1.0, 0.875, 1.0, 0.875, 1.0, 0.975, 0.9767, 0.9767, 0.9854, 0.875, 1.0, 0.6694, 1.0, 0.75, 1.0, 0.75, 1.0, 0.6694, 1.0, 0.6694, 1.0, 0.75, 0.975, 0.75, 0.975, 0.6694, 1.0, 0.75, 1.0, 0.875, 1.0, 0.875, 1.0, 0.75, 1.0, 0.75, 1.0, 0.875, 0.9854, 0.875, 0.9755, 0.7542, 0.975, 1.0, 0.875, 1.0, 0.875, 1.0, 0.975, 1.0, 0.975, 1.0, 0.875, 1.0, 0.875, 0.9854, 0.9767, 0.9767, 0.875, 1.0, 0.6809, 1.0, 0.6809, 1.0, 0.875, 1.0, 0.875, 1.0, 0.6809, 1.0, 0.6785, 0.9755, 0.875, 0.9854, 0.975, 1.0, 0.975, 1.0, 1.0, 1.0, 1.0, 1.0, 1.0, 1.0, 1.0, 1.0, 1.0, 0.975, 1.0, 0.975, 0.9275, 0.9275, 0.9658, 0.875, 0.9854, 0.875, 0.9767, 0.9767, 1.0, 0.75, 1.0, 0.6694, 1.0, 0.6694, 1.0, 0.75, 0.6809, 0.75, 0.7747, 0.6694, 0.9286, 0.6694, 0.875, 0.75, 0.875, 0.9601, 0.8056, 0.921, 0.8111, 0.9175, 0.875, 0.9569, 0.6014, 0.875, 0.6521, 0.875, 0.6752, 0.975, 0.6168, 0.975, 0.9755, 0.7542, 0.9854, 0.875, 0.9658, 0.875, 0.9275, 0.8394, 0.6206, 0.75, 0.6809, 0.75, 0.6521, 0.875, 0.6014, 0.875, 0.6206, 1.0, 0.6809, 1.0, 0.6809, 1.0, 0.6206, 1.0, 0.6752, 0.975, 0.6521, 0.875, 0.73, 0.875, 0.7953, 0.9275, 0.7431, 0.875, 0.8056, 0.8475, 0.8111, 0.8518, 0.7503, 0.875, 0.6809, 0.75, 0.875, 0.75, 0.875, 0.8141, 0.7953, 0.8394, 0.875, 0.8249, 0.921, 0.8475, 0.9175, 0.8518, 0.875, 0.8308, 0.6521, 0.875, 0.6809, 0.75, 0.7953, 0.8394, 0.73, 0.875, 0.875, 0.9658, 0.9275, 0.9275, 0.9767, 0.9767, 0.875, 0.9854, 0.875, 0.9854, 0.6785, 0.9755, 0.7953, 0.9275, 0.875, 0.9658, 0.875, 0.75, 0.975, 0.75, 0.9275, 0.8394, 0.875, 0.8141, 1.0, 0.975, 1.0, 0.875, 1.0, 0.875, 1.0, 0.975, 0.8056, 0.921, 0.7431, 0.875, 0.7503, 0.875, 0.8111, 0.9175, 0.6809, 1.0, 0.875, 1.0, 0.875, 1.0, 0.6809, 1.0, 0.921, 0.8475, 0.9601, 0.875, 0.9569, 0.875, 0.9175, 0.8518, 0.9545, 0.875, 0.9148, 0.9148, 0.9148, 0.9148, 0.9545, 0.875, 0.8056, 0.8475, 0.875, 0.8249, 0.875, 0.8308, 0.8111, 0.8518, 1.0, 0.875, 1.0, 0.75, 1.0, 0.75, 1.0, 0.875, 0.875, 0.8352, 0.9148, 0.8551, 0.9148, 0.8551, 0.875, 0.8352, 0.7557, 0.875, 0.8153, 0.8551, 0.8153, 0.8551, 0.7557, 0.875, 0.875, 0.9545, 0.8153, 0.9148, 0.8153, 0.9148, 0.875, 0.9545, 0.921, 0.921, 0.875, 0.9601, 0.875, 0.9569, 0.9175, 0.9175, 0.875, 1.0, 0.975, 1.0, 0.975, 1.0, 0.875, 1.0, 0.8153, 0.9148, 0.7557, 0.875, 0.7557, 0.875, 0.8153, 0.9148, 0.8153, 0.8551, 0.875, 0.8352, 0.875, 0.8352, 0.8153, 0.8551, 0.9148, 0.8551, 0.9545, 0.875, 0.9545, 0.875, 0.9148, 0.8551, 0.9148, 0.9148, 0.875, 0.9545, 0.875, 0.9545, 0.9148, 0.9148, 0.875, 0.8141, 0.9275, 0.8394, 0.9237, 0.8441, 0.875, 0.8204, 0.875, 0.8204, 0.9237, 0.8441, 0.921, 0.8475, 0.875, 0.8249, 0.9148, 0.8551, 0.875, 0.8352, 0.875, 0.8352, 0.9148, 0.8551, 0.9148, 0.8551, 0.875, 0.8352, 0.875, 0.8308, 0.9175, 0.8518, 0.73, 0.875, 0.7953, 0.8394, 0.8013, 0.8441, 0.7377, 0.875, 0.7377, 0.875, 0.8013, 0.8441, 0.8056, 0.8475, 0.7431, 0.875, 0.8153, 0.8551, 0.7557, 0.875, 0.7557, 0.875, 0.8153, 0.8551, 0.8153, 0.8551, 0.7557, 0.875, 0.7503, 0.875, 0.8111, 0.8518, 0.875, 0.9658, 0.7953, 0.9275, 0.8013, 0.9237, 0.875, 0.9624, 0.875, 0.9624, 0.8013, 0.9237, 0.8056, 0.921, 0.875, 0.9601, 0.8153, 0.9148, 0.875, 0.9545, 0.875, 0.9545, 0.8153, 0.9148, 0.8153, 0.9148, 0.875, 0.9545, 0.875, 0.9569, 0.8111, 0.9175, 0.9658, 0.875, 0.9275, 0.9275, 0.9237, 0.9237, 0.9624, 0.875, 0.9624, 0.875, 0.9237, 0.9237, 0.921, 0.921, 0.9601, 0.875, 0.9148, 0.9148, 0.9545, 0.875, 0.9545, 0.875, 0.9148, 0.9148, 0.9148, 0.9148, 0.9545, 0.875, 0.9569, 0.875, 0.9175, 0.9175, 0.9275, 0.9275, 0.875, 0.9658, 0.875, 0.9624, 0.9237, 0.9237, 0.9237, 0.9237, 0.875, 0.9624, 0.875, 0.9601, 0.921, 0.921, 0.875, 0.9545, 0.9148, 0.9148, 0.9148, 0.9148, 0.875, 0.9545, 0.875, 0.9545, 0.9148, 0.9148, 0.9175, 0.9175, 0.875, 0.9569, 0.7953, 0.9275, 0.73, 0.875, 0.7377, 0.875, 0.8013, 0.9237, 0.8013, 0.9237, 0.7377, 0.875, 0.7431, 0.875, 0.8056, 0.921, 0.7557, 0.875, 0.8153, 0.9148, 0.8153, 0.9148, 0.7557, 0.875, 0.7557, 0.875, 0.8153, 0.9148, 0.8111, 0.9175, 0.7503, 0.875, 0.7953, 0.8394, 0.875, 0.8141, 0.875, 0.8204, 0.8013, 0.8441, 0.8013, 0.8441, 0.875, 0.8204, 0.875, 0.8249, 0.8056, 0.8475, 0.875, 0.8352, 0.8153, 0.8551, 0.8153, 0.8551, 0.875, 0.8352, 0.875, 0.8352, 0.8153, 0.8551, 0.8111, 0.8518, 0.875, 0.8308, 0.9275, 0.8394, 0.9658, 0.875, 0.9624, 0.875, 0.9237, 0.8441, 0.9237, 0.8441, 0.9624, 0.875, 0.9601, 0.875, 0.921, 0.8475, 0.9545, 0.875, 0.9148, 0.8551, 0.9148, 0.8551, 0.9545, 0.875, 0.9545, 0.875, 0.9148, 0.8551, 0.9175, 0.8518, 0.9569, 0.875, 0.9601, 0.875, 0.921, 0.921, 0.9175, 0.9175, 0.9569, 0.875, 1.0, 0.975, 1.0, 1.0, 1.0, 1.0, 1.0, 0.975, 0.975, 1.0, 0.975, 1.0, 1.0, 1.0, 1.0, 1.0, 0.9767, 0.9767, 1.0, 0.975, 1.0, 1.0, 0.9755, 1.002, 1.0, 0.875, 1.0, 0.975, 1.0, 0.975, 1.0, 0.875, 1.0, 0.875, 1.0, 0.975, 0.9767, 0.9767, 0.9854, 0.875, 1.0, 0.75, 1.0, 0.875, 1.0, 0.875, 1.0, 0.75, 1.0, 0.75, 1.0, 0.875, 0.9854, 0.875, 0.9755, 0.7542, 0.975, 1.0, 0.875, 1.0, 0.875, 1.0, 0.975, 1.0, 0.975, 1.0, 0.875, 1.0, 0.875, 0.9854, 0.9767, 0.9767, 0.5603, 1.0, 0.5, 1.0, 0.5, 1.0, 0.5603, 1.0, 0.5603, 1.0, 0.5, 1.0, 0.5, 0.975, 0.5584, 0.975, 0.875, 1.0, 0.6809, 1.0, 0.6809, 1.0, 0.875, 1.0, 0.875, 1.0, 0.6809, 1.0, 0.6785, 0.9755, 0.875, 0.9854, 0.975, 1.0, 0.975, 1.0, 1.0, 1.0, 1.0, 1.0, 1.0, 1.0, 1.0, 1.0, 1.0, 0.975, 1.0, 0.975, 0.9275, 0.9275, 0.9658, 0.875, 0.9854, 0.875, 0.9767, 0.9767, 0.875, 0.9601, 0.875, 0.9569, 0.8111, 0.9175, 0.8056, 0.921, 0.9755, 0.7542, 0.9275, 0.8394, 0.9658, 0.875, 0.9854, 0.875, 0.6752, 0.975, 0.7953, 0.9275, 0.73, 0.875, 0.6521, 0.875, 0.7431, 0.875, 0.7503, 0.875, 0.8111, 0.8518, 0.8056, 0.8475, 0.6809, 0.75, 0.7953, 0.8394, 0.875, 0.8141, 0.875, 0.75, 0.875, 0.8249, 0.875, 0.8308, 0.9175, 0.8518, 0.921, 0.8475, 0.6521, 0.875, 0.73, 0.875, 0.7953, 0.8394, 0.6809, 0.75, 0.875, 0.9658, 0.875, 0.9854, 0.9767, 0.9767, 0.9275, 0.9275, 0.875, 0.6694, 0.875, 0.75, 0.975, 0.75, 0.975, 0.6694, 0.875, 0.9854, 0.875, 0.9658, 0.7953, 0.9275, 0.6785, 0.9755, 0.875, 0.75, 0.875, 0.8141, 0.9275, 0.8394, 0.975, 0.75, 1.0, 0.975, 1.0, 0.975, 1.0, 0.875, 1.0, 0.875, 0.8056, 0.921, 0.8111, 0.9175, 0.7503, 0.875, 0.7431, 0.875, 0.6809, 1.0, 0.6809, 1.0, 0.875, 1.0, 0.875, 1.0, 0.921, 0.8475, 0.9175, 0.8518, 0.9569, 0.875, 0.9601, 0.875, 0.9545, 0.875, 0.9545, 0.875, 0.9148, 0.9148, 0.9148, 0.9148, 0.8056, 0.8475, 0.8111, 0.8518, 0.875, 0.8308, 0.875, 0.8249, 1.0, 0.875, 1.0, 0.875, 1.0, 0.75, 1.0, 0.75, 0.875, 0.8352, 0.875, 0.8352, 0.9148, 0.8551, 0.9148, 0.8551, 0.7557, 0.875, 0.7557, 0.875, 0.8153, 0.8551, 0.8153, 0.8551, 0.875, 0.9545, 0.875, 0.9545, 0.8153, 0.9148, 0.8153, 0.9148, 0.921, 0.921, 0.9175, 0.9175, 0.875, 0.9569, 0.875, 0.9601, 0.875, 1.0, 0.875, 1.0, 0.975, 1.0, 0.975, 1.0, 0.8153, 0.9148, 0.8153, 0.9148, 0.7557, 0.875, 0.7557, 0.875, 0.8153, 0.8551, 0.8153, 0.8551, 0.875, 0.8352, 0.875, 0.8352, 0.9148, 0.8551, 0.9148, 0.8551, 0.9545, 0.875, 0.9545, 0.875, 0.9148, 0.9148, 0.9148, 0.9148, 0.875, 0.9545, 0.875, 0.9545, 0.875, 0.8141, 0.875, 0.8204, 0.9237, 0.8441, 0.9275, 0.8394, 0.875, 0.8204, 0.875, 0.8249, 0.921, 0.8475, 0.9237, 0.8441, 0.9148, 0.8551, 0.9148, 0.8551, 0.875, 0.8352, 0.875, 0.8352, 0.9148, 0.8551, 0.9175, 0.8518, 0.875, 0.8308, 0.875, 0.8352, 0.73, 0.875, 0.7377, 0.875, 0.8013, 0.8441, 0.7953, 0.8394, 0.7377, 0.875, 0.7431, 0.875, 0.8056, 0.8475, 0.8013, 0.8441, 0.8153, 0.8551, 0.8153, 0.8551, 0.7557, 0.875, 0.7557, 0.875, 0.8153, 0.8551, 0.8111, 0.8518, 0.7503, 0.875, 0.7557, 0.875, 0.875, 0.9658, 0.875, 0.9624, 0.8013, 0.9237, 0.7953, 0.9275, 0.875, 0.9624, 0.875, 0.9601, 0.8056, 0.921, 0.8013, 0.9237, 0.8153, 0.9148, 0.8153, 0.9148, 0.875, 0.9545, 0.875, 0.9545, 0.8153, 0.9148, 0.8111, 0.9175, 0.875, 0.9569, 0.875, 0.9545, 0.9658, 0.875, 0.9624, 0.875, 0.9237, 0.9237, 0.9275, 0.9275, 0.9624, 0.875, 0.9601, 0.875, 0.921, 0.921, 0.9237, 0.9237, 0.9148, 0.9148, 0.9148, 0.9148, 0.9545, 0.875, 0.9545, 0.875, 0.9148, 0.9148, 0.9175, 0.9175, 0.9569, 0.875, 0.9545, 0.875, 0.9275, 0.9275, 0.9237, 0.9237, 0.875, 0.9624, 0.875, 0.9658, 0.9237, 0.9237, 0.921, 0.921, 0.875, 0.9601, 0.875, 0.9624, 0.875, 0.9545, 0.875, 0.9545, 0.9148, 0.9148, 0.9148, 0.9148, 0.875, 0.9545, 0.875, 0.9569, 0.9175, 0.9175, 0.9148, 0.9148, 0.7953, 0.9275, 0.8013, 0.9237, 0.7377, 0.875, 0.73, 0.875, 0.8013, 0.9237, 0.8056, 0.921, 0.7431, 0.875, 0.7377, 0.875, 0.7557, 0.875, 0.7557, 0.875, 0.8153, 0.9148, 0.8153, 0.9148, 0.7557, 0.875, 0.7503, 0.875, 0.8111, 0.9175, 0.8153, 0.9148, 0.7953, 0.8394, 0.8013, 0.8441, 0.875, 0.8204, 0.875, 0.8141, 0.8013, 0.8441, 0.8056, 0.8475, 0.875, 0.8249, 0.875, 0.8204, 0.875, 0.8352, 0.875, 0.8352, 0.8153, 0.8551, 0.8153, 0.8551, 0.875, 0.8352, 0.875, 0.8308, 0.8111, 0.8518, 0.8153, 0.8551, 0.9275, 0.8394, 0.9237, 0.8441, 0.9624, 0.875, 0.9658, 0.875, 0.9237, 0.8441, 0.921, 0.8475, 0.9601, 0.875, 0.9624, 0.875, 0.9545, 0.875, 0.9545, 0.875, 0.9148, 0.8551, 0.9148, 0.8551, 0.9545, 0.875, 0.9569, 0.875, 0.9175, 0.8518, 0.9148, 0.8551, 0.9601, 0.875, 0.9569, 0.875, 0.9175, 0.9175, 0.921, 0.921, 1.0, 0.975, 1.0, 0.975, 1.0, 1.0, 1.0, 1.0, 0.975, 1.0, 1.0, 1.0, 1.0, 1.0, 0.975, 1.0, 0.9767, 0.9767, 0.9755, 1.002, 1.0, 1.0, 1.0, 0.975, 1.0, 0.875, 1.0, 0.875, 1.0, 0.975, 1.0, 0.975, 1.0, 0.875, 0.9854, 0.875, 0.9767, 0.9767, 1.0, 0.975, 1.0, 0.6694, 1.0, 0.6694, 1.0, 0.75, 1.0, 0.75, 1.0, 0.6694, 0.975, 0.6694, 0.975, 0.75, 1.0, 0.75, 1.0, 0.75, 1.0, 0.75, 1.0, 0.875, 1.0, 0.875, 1.0, 0.75, 0.9755, 0.7542, 0.9854, 0.875, 1.0, 0.875, 0.975, 1.0, 0.975, 1.0, 0.875, 1.0, 0.875, 1.0, 0.975, 1.0, 0.9767, 0.9767, 0.875, 0.9854, 0.875, 1.0, 0.875, 1.0, 0.875, 1.0, 0.6809, 1.0, 0.6809, 1.0, 0.875, 1.0, 0.875, 0.9854, 0.6785, 0.9755, 0.6809, 1.0, 0.975, 1.0, 1.0, 1.0, 1.0, 1.0, 0.975, 1.0, 1.0, 1.0, 1.0, 0.975, 1.0, 0.975, 1.0, 1.0, 0.9275, 0.9275, 0.9767, 0.9767, 0.9854, 0.875, 0.9658, 0.875, 1.0, 0.75, 1.0, 0.75, 1.0, 0.6694, 1.0, 0.6694, 0.6809, 0.75, 0.875, 0.75, 0.875, 0.6694, 0.7946, 0.6694, 0.6521, 0.875, 0.6752, 0.975, 0.6752, 0.975, 0.6521, 0.875, 0.6785, 0.9755, 0.6809, 1.0, 0.6809, 1.0, 0.6785, 0.9755, 0.6809, 0.75, 0.6521, 0.875, 0.6521, 0.875, 0.6809, 0.75, 0.0, 0.0, 0.0, 0.0, 0.0, 0.0, 0.0, 0.0, 0.0, 0.0, 0.0, 0.0, 0.0, 0.0, 0.0, 0.0, 0.0, 0.0, 0.0, 0.0, 0.0, 0.0, 0.0, 0.0, 0.0, 0.0, 0.0, 0.0, 0.0, 0.0, 0.0, 0.0, 0.0, 0.0, 0.0, 0.0, 0.0, 0.0, 0.0, 0.0, 0.0, 0.0, 0.0, 0.0, 0.0, 0.0, 0.0, 0.0, 0.0, 0.0, 0.0, 0.0, 0.0, 0.0, 0.0, 0.0, 0.0, 0.0, 0.0, 0.0, 0.0, 0.0, 0.0, 0.0, 0.0, 0.0, 0.0, 0.0, 0.0, 0.0, 0.0, 0.0, 0.0, 0.0, 0.0, 0.0, 0.0, 0.0, 0.0, 0.0, 0.0, 0.0, 0.0, 0.0, 0.0, 0.0, 0.0, 0.0, 1.0, 0.75, 1.0, 0.75, 1.0, 0.75, 1.0, 0.75, 0.0, 0.0, 0.0, 0.0, 0.0, 0.0, 0.0, 0.0, 0.0, 0.0, 0.0, 0.0, 0.0, 0.0, 0.0, 0.0, 0.6809, 1.0, 0.6809, 1.0, 0.6809, 1.0, 0.6809, 1.0, 0.6809, 1.0, 0.6809, 1.0, 0.6809, 1.0, 0.6809, 1.0, 0.6809, 1.0, 0.6809, 1.0, 0.6809, 1.0, 0.6809, 1.0, 0.0, 0.0, 0.0, 0.0, 0.0, 0.0, 0.0, 0.0, 0.0, 0.0, 0.0, 0.0, 0.0, 0.0, 0.0, 0.0, 0.6809, 1.0, 0.6809, 1.0, 0.6809, 1.0, 0.6809, 1.0, 0.0, 0.0, 0.0, 0.0, 0.0, 0.0, 0.0, 0.0, 0.0, 0.0, 0.0, 0.0, 0.0, 0.0, 0.0, 0.0, 0.6809, 1.0, 0.6809, 1.0, 0.6809, 1.0, 0.6809, 1.0, 0.0, 0.0, 0.0, 0.0, 0.0, 0.0, 0.0, 0.0, 0.0, 0.0, 0.0, 0.0, 0.0, 0.0, 0.0, 0.0, 0.6809, 1.0, 0.6809, 1.0, 0.6809, 1.0, 0.6809, 1.0, 0.0, 0.0, 0.0, 0.0, 0.0, 0.0, 0.0, 0.0, 0.0, 0.0, 0.0, 0.0, 0.0, 0.0, 0.0, 0.0, 0.6809, 1.0, 0.6809, 1.0, 0.6809, 1.0, 0.6809, 1.0, 0.0, 0.0, 0.0, 0.0, 0.0, 0.0, 0.0, 0.0, 0.0, 0.0, 0.0, 0.0, 0.0, 0.0, 0.0, 0.0, 0.0, 0.0, 0.0, 0.0, 0.0, 0.0, 0.0, 0.0, 0.0, 0.0, 0.0, 0.0, 0.0, 0.0, -0.01391, -0.01203, 0.0, 0.0, 0.0, 0.0, 0.0, 0.0, 0.0, 0.0, 0.0, 0.0, 0.0, 0.0, 0.0, 0.0, 0.0, 0.0, 0.0, 0.0, 0.0, 0.0, 0.0, 0.0, 0.0, 0.0, 0.0, 0.0, 0.0, 0.0, 0.0, 0.0, 0.0, 0.0, 0.0, 0.0, 0.0, 0.0, 0.0, 0.0, 0.0, 0.0, 0.0, 0.0, 0.0, 0.0, 0.0, 0.0, 0.0, 0.0, 0.0, 0.0, 0.0, 0.0, 0.0, 0.0, 0.0, 0.0, 0.0, 0.0, 0.0, 0.0, 0.0, 0.0, 0.0, 0.0, 0.0, 0.0, 0.0, 0.0, 0.0, 0.0, 0.0, 0.0, 0.0, 0.0, 0.0, 0.0, 0.0, 0.0, 0.0, 0.0, 0.6686, 0.5116, 0.6072, 0.5116, 0.7946, 0.6694, 0.875, 0.6694, 0.0, 0.0, 0.0, 0.0, 0.0, 0.0, 0.0, 0.0, 0.0, 0.0, 0.0, 0.0, 0.0, 0.0, 0.0, 0.0, 0.0, 0.0, 0.0, 0.0, 0.0, 0.0, 0.0, 0.0, 0.0, 0.0, 0.0, 0.0, 0.0, 0.0, 0.0, 0.0, 0.0, 0.0, 0.0, 0.0, 0.0, 0.0, 0.0, 0.0, 0.0, 0.0, 0.0, 0.0, 0.0, 0.0, 0.0, 0.0, 0.0, 0.0, 0.0, 0.0, 0.0, 0.0, 0.0, 0.0, 0.0, 0.0, 0.0, 0.0, 0.0, 0.0, 0.0, 0.0, 0.745, 0.5116, 0.6686, 0.5116, 0.875, 0.6694, 0.975, 0.6694, 0.7641, 0.5116, 0.745, 0.5116, 0.975, 0.6694, 1.0, 0.6694, -0.01063, -0.009195, 0.0, 0.0, 0.0, 0.0, -0.01391, -0.01203, 0.0, 0.0, 0.0, 0.0, 0.0, 0.0, 0.0, 0.0, 0.0, 0.0, 0.0, 0.0, 0.0, 0.0, 0.0, 0.0, 0.0, 0.0, 0.0, 0.0, 0.0, 0.0, 0.0, 0.0, 0.0, 0.0, 0.0, 0.0, 0.0, 0.0, 0.0, 0.0, 0.0, 0.0, 0.0, 0.0, 0.0, 0.0, 0.0, 0.0, 0.0, 0.0, 0.0, 0.0, 0.0, 0.0, 0.0, 0.0, 0.0, 0.0, 0.0, 0.0, 0.0, 0.0, 0.0, 0.0, 0.0, 0.0, 0.0, 0.0, 0.0, 0.0, 0.0, 0.0, 0.0, 0.0, 0.0, 0.0, 0.0, 0.0, 0.0, 0.0, 0.0, 0.0, 0.0, 0.0, 0.0, 0.0, 0.0, 0.0, 0.0, 0.0, 0.0, 0.0, 0.0, 0.0, 0.0, 0.0, 0.0, 0.0, 0.0, 0.0, 0.0, 0.0, 0.0, 0.0, 0.0, 0.0, 0.0, 0.0, 0.0, 0.0, 0.0, 0.0, 0.0, 0.0, 0.0, 0.0, 0.0, 0.0, 0.0, 0.0, 0.0, 0.0, 0.0, 0.0, 0.0, 0.0, 0.0, 0.0, 0.0, 0.0, 0.0, 0.0, 0.0, 0.0, 0.0, 0.0, 0.0, 0.0, 0.0, 0.0, 0.0, 0.0, 0.0, 0.0, 0.0, 0.0, 0.0, 0.0, 0.0, 0.0, 0.0, 0.0, 0.0, 0.0, 0.0, 0.0, 0.0, 0.0, 0.0, 0.0, 0.0, 0.0, 0.0, 0.0, 0.0, 0.0, 0.0, 0.0, 0.0, 0.0, 0.0, 0.0, 0.0, 0.0, 0.0, 0.0, 0.0, 0.0, 0.0, 0.0, 0.0, 0.0, 0.0, 0.0, 0.0, 0.0, 0.0, 0.0, 0.0, 0.0, 0.0, 0.0, 0.0, 0.0, 0.0, 0.0, 0.0, 0.0, 0.0, 0.0, 0.9751, 0.6894, 1.0, 0.6884, 1.0, 0.6694, 0.975, 0.6694, 0.6809, 1.0, 0.6206, 1.0, 0.6168, 0.975, 0.6752, 0.975, 0.6206, 1.0, 0.5603, 1.0, 0.5584, 0.975, 0.6168, 0.975, 0.6809, 1.0, 0.6206, 1.0, 0.6206, 1.0, 0.6809, 1.0, 0.6206, 1.0, 0.5603, 1.0, 0.5603, 1.0, 0.6206, 1.0, 0.5, 1.0, 0.5603, 1.0, 0.5603, 1.0, 0.5, 1.0, 0.5603, 1.0, 0.6206, 1.0, 0.6206, 1.0, 0.5603, 1.0, 0.5, 0.75, 0.5603, 0.75, 0.5507, 0.875, 0.5, 0.875, 0.5603, 0.75, 0.6206, 0.75, 0.6014, 0.875, 0.5507, 0.875, 0.5, 0.875, 0.5507, 0.875, 0.5584, 0.975, 0.5, 0.975, 0.5507, 0.875, 0.6014, 0.875, 0.6168, 0.975, 0.5584, 0.975, 0.6809, 1.0, 0.6752, 0.975, 0.6168, 0.975, 0.6206, 1.0, 0.6206, 1.0, 0.6168, 0.975, 0.5584, 0.975, 0.5603, 1.0, 0.6809, 1.0, 0.6809, 1.0, 0.6206, 1.0, 0.6206, 1.0, 0.6206, 1.0, 0.6206, 1.0, 0.5603, 1.0, 0.5603, 1.0, 0.5, 1.0, 0.5, 1.0, 0.5603, 1.0, 0.5603, 1.0, 0.5603, 1.0, 0.5603, 1.0, 0.6206, 1.0, 0.6206, 1.0, 0.5, 0.75, 0.5, 0.875, 0.5507, 0.875, 0.5603, 0.75, 0.5603, 0.75, 0.5507, 0.875, 0.6014, 0.875, 0.6206, 0.75, 0.5, 0.875, 0.5, 0.975, 0.5584, 0.975, 0.5507, 0.875, 0.5507, 0.875, 0.5584, 0.975, 0.6168, 0.975, 0.6014, 0.875, 1.0, 0.75, 1.0, 0.75, 1.0, 0.75, 1.0, 0.75, 1.0, 0.75, 1.0, 0.75, 1.0, 0.75, 1.0, 0.75, 0.0, 0.0, 0.0, 0.0, 0.0, 0.0, 0.0, 0.0, 1.0, 0.75, 1.0, 0.75, 1.0, 0.75, 1.0, 0.75, 1.0, 0.75, 1.0, 0.75, 1.0, 0.75, 1.0, 0.75, 1.0, 0.75, 1.0, 0.75, 1.0, 0.75, 1.0, 0.75, 0.0, 0.0, 0.0, 0.0, 0.0, 0.0, 0.0, 0.0, 1.0, 0.75, 1.0, 0.75, 1.0, 0.75, 1.0, 0.75, 0.9752, 0.7084, 1.0, 0.7065, 1.0, 0.6884, 0.9751, 0.6894, -0.007518, -0.006502, 0.0, 0.0, 0.0, 0.0, -0.01063, -0.009195, 0.5403, 0.3617, 0.5268, 0.3617, 0.745, 0.5116, 0.7641, 0.5116, 0.5268, 0.3617, 0.4728, 0.3617, 0.6686, 0.5116, 0.745, 0.5116, 0.4728, 0.3617, 0.4293, 0.3617, 0.6072, 0.5116, 0.6686, 0.5116, 1.0, 0.75, 1.0, 0.75, 1.0, 0.75, 1.0, 0.75, 0.0, 0.0, 0.0, 0.0, 0.0, 0.0, 0.0, 0.0, 0.9286, 0.6694, 0.7747, 0.6694, 0.7747, 0.6694, 0.9286, 0.6694, 0.975, 0.6694, 0.9286, 0.6694, 0.9286, 0.6694, 0.975, 0.6694, 1.0, 0.75, 1.0, 0.75, 1.0, 0.75, 1.0, 0.75, 0.0, 0.0, 0.0, 0.0, 0.0, 0.0, 0.0, 0.0, 0.0, 0.0, 0.0, 0.0, 0.0, 0.0, 0.0, 0.0, 0.0, 0.0, 0.0, 0.0, 0.0, 0.0, 0.0, 0.0, 0.699, 0.7699, 0.0, 0.0, 0.0, 0.0, 0.0, 0.0, 0.975, 0.6694, 0.9286, 0.6694, 0.9286, 0.6694, 0.975, 0.6694, 1.0, 0.75, 1.0, 0.75, 1.0, 0.75, 1.0, 0.75, 1.0, 0.75, 1.0, 0.75, 1.0, 0.75, 1.0, 0.75, 1.0, 0.75, 1.0, 0.75, 1.0, 0.75, 1.0, 0.75, 1.0, 0.75, 1.0, 0.75, 1.0, 0.75, 1.0, 0.75, 1.0, 0.75, 1.0, 0.75, 1.0, 0.75, 1.0, 0.75, 1.0, 0.75, 1.0, 0.75, 1.0, 0.75, 1.0, 0.75, 0.9755, 0.7542, 1.0, 0.75, 1.0, 0.7397, 0.9754, 0.7434, 0.9754, 0.7434, 1.0, 0.7397, 1.0, 0.7295, 0.9754, 0.7326, 0.0, 0.0, 0.0, 0.0, 0.0, 0.0, -0.001772, -0.001532, -0.001772, -0.001532, 0.0, 0.0, 0.0, 0.0, -0.003544, -0.003065, 0.0, 0.0, 0.0, 0.0, 0.1242, 0.08526, 0.1274, 0.08526, 0.1274, 0.08526, 0.1242, 0.08526, 0.2483, 0.1705, 0.2547, 0.1705, 0.0, 0.0, 0.0, 0.0, 0.1114, 0.08526, 0.1242, 0.08526, 0.1242, 0.08526, 0.1114, 0.08526, 0.2229, 0.1705, 0.2483, 0.1705, 0.0, 0.0, 0.0, 0.0, 0.1012, 0.08526, 0.1114, 0.08526, 0.1114, 0.08526, 0.1012, 0.08526, 0.2024, 0.1705, 0.2229, 0.1705, 1.0, 0.75, 1.0, 0.75, 1.0, 0.75, 1.0, 0.75, 1.0, 0.75, 1.0, 0.75, 1.0, 0.75, 1.0, 0.75, 0.0, 0.0, 0.0, 0.0, 0.0, 0.0, 0.0, 0.0, 0.0, 0.0, 0.0, 0.0, 0.0, 0.0, 0.0, 0.0, 1.0, 0.75, 1.0, 0.75, 1.0, 0.75, 1.0, 0.75, 1.0, 0.75, 1.0, 0.75, 1.0, 0.75, 1.0, 0.75, 1.0, 0.7295, 1.0, 0.7192, 0.9753, 0.7218, 0.9754, 0.7326, 0.0, 0.0, 0.0, 0.0, -0.005316, -0.004597, -0.003544, -0.003065, 0.2483, 0.1705, 0.3725, 0.2558, 0.3821, 0.2558, 0.2547, 0.1705, 0.2229, 0.1705, 0.3343, 0.2558, 0.3725, 0.2558, 0.2483, 0.1705, 0.2024, 0.1705, 0.3036, 0.2558, 0.3343, 0.2558, 0.2229, 0.1705, 1.0, 0.75, 1.0, 0.75, 1.0, 0.75, 1.0, 0.75, 0.0, 0.0, 0.0, 0.0, 0.0, 0.0, 0.0, 0.0, 0.0, 0.0, 0.0, 0.0, 0.0, 0.0, 0.0, 0.0, 0.975, 0.6694, 0.9286, 0.6694, 0.9286, 0.6694, 0.975, 0.6694, 0.0, 0.0, 0.0, 0.0, 0.0, 0.0, 0.0, 0.0, 1.0, 0.75, 1.0, 0.75, 1.0, 0.75, 1.0, 0.75, 0.3343, 0.2558, 0.3036, 0.2558, 0.4293, 0.3617, 0.4728, 0.3617, 0.3725, 0.2558, 0.3343, 0.2558, 0.4728, 0.3617, 0.5268, 0.3617, 0.3821, 0.2558, 0.3725, 0.2558, 0.5268, 0.3617, 0.5403, 0.3617, -0.005316, -0.004597, 0.0, 0.0, 0.0, 0.0, -0.007518, -0.006502, 0.9753, 0.7218, 1.0, 0.7192, 1.0, 0.7065, 0.9752, 0.7084, 1.0, 0.75, 1.0, 0.75, 1.0, 0.75, 1.0, 0.75, 0.0, 0.0, 0.0, 0.0, 0.0, 0.0, 0.0, 0.0, 1.0, 0.75, 1.0, 0.75, 1.0, 0.75, 1.0, 0.75, 1.0, 0.75, 1.0, 0.75, 1.0, 0.75, 1.0, 0.75, 0.0, 0.0, 0.0, 0.0, 0.0, 0.0, 0.0, 0.0, 0.0, 0.0, 0.0, 0.0, 0.0, 0.0, 0.0, 0.0, 0.0, 0.0, 0.0, 0.0, 0.0, 0.0, 0.0, 0.0, 0.0, 0.0, 0.0, 0.0, 0.0, 0.0, 0.0, 0.0, 0.6809, 0.75, 0.6809, 0.75, 0.6809, 0.75, 0.6809, 0.75, 0.0, 0.0, 0.0, 0.0, 0.0, 0.0, 0.0, 0.0, 0.0, 0.0, 0.0, 0.0, 0.0, 0.0, 0.0, 0.0, 0.0, 0.0, 0.0, 0.0, 0.0, 0.0, 0.0, 0.0, 0.0, 0.0, 0.0, 0.0, 0.0, 0.0, 0.0, 0.0, 0.6809, 0.75, 0.6809, 0.75, 0.6809, 0.75, 0.6809, 0.75, 0.0, 0.0, 0.0, 0.0, 0.0, 0.0, 0.0, 0.0, 0.0, 0.0, 0.0, 0.0, 0.0, 0.0, 0.0, 0.0, 0.6809, 0.75, 0.6809, 0.75, 0.6809, 0.75, 0.699, 0.7699, 0.0, 0.0, 0.0, 0.0, 0.0, 0.0, 0.0, 0.0, 0.0, 0.0, 0.0, 0.0, 0.0, 0.0, 0.0, 0.0, 0.0, 0.0, 0.0, 0.0, 0.0, 0.0, 0.0, 0.0, 0.0, 0.0, 0.0, 0.0, 0.0, 0.0, 0.0, 0.0, 0.0, 0.0, 0.0, 0.0, 0.0, 0.0, 0.0, 0.0, 0.0, 0.0, 0.0, 0.0, 0.0, 0.0, 0.0, 0.0, 0.0, 0.0, 0.0, 0.0, 0.0, 0.0, 0.0, 0.0, 0.0, 0.0, 0.0, 0.0, 0.0, 0.0, 0.0, 0.0, 0.0, 0.0, 0.0, 0.0, 0.0, 0.0, 0.0, 0.0, 0.0, 0.0, 0.0, 0.0, 0.0, 0.0, 0.0, 0.0, 0.0, 0.0, 0.0, 0.0, 0.0, 0.0, 0.0, 0.0, 0.0, 0.0, 0.0, 0.0, 0.0, 0.0, 0.0, 0.0, 0.0, 0.0, 0.0, 0.0, 0.0, 0.0, 0.0, 0.0, 0.0, 0.0, 0.0, 0.0, 0.0, 0.0, 0.0, 0.0, 0.0, 0.0, 0.0, 0.0, 0.0, 0.0, 0.0, 0.0, 0.0, 0.0, 0.0, 0.0, 0.0, 0.0, 0.0, 0.0, 0.0, 0.0, 0.0, 0.0, 0.0, 0.0, 0.0, 0.0, 0.0, 0.0, 0.0, 0.0, 0.0, 0.0, 0.0, 0.0, 0.5603, 0.75, 0.6206, 0.75, 0.6206, 0.75, 0.5603, 0.75, 0.5603, 0.75, 0.5603, 0.75, 0.0, 0.0, 0.5, 0.75, 0.0, 0.0, 0.0, 0.0, 0.0, 0.0, 0.0, 0.0, 0.0, 0.0, 0.0, 0.0, 0.0, 0.0, 0.0, 0.0, 0.0, 0.0, 0.0, 0.0, 0.0, 0.0, 0.5603, 0.75, 0.0, 0.0, 0.0, 0.0, 0.0, 0.0, 0.0, 0.0, 0.0, 0.0, 0.0, 0.0, 0.0, 0.0, 0.0, 0.0, 0.699, 0.7699, 0.699, 0.7699, 0.0, 0.0, 0.0, 0.0, 0.0, 0.0, 0.0, 0.0, 0.0, 0.0])
me_plane.use_remesh_fix_poles = True
me_plane.use_remesh_preserve_attributes = False
me_plane.use_mirror_vertex_groups = False
me_plane.update()

# ---- objects
ob_light = bpy.data.objects.new('Light', light_light)
ob_camera = bpy.data.objects.new('Camera', cam_camera)
ob_plane = bpy.data.objects.new('Plane', me_plane)

# ---- transforms, parenting, visibility, modifiers, constraints
ob_light.location = (4.076, 1.005, 5.904)
ob_light.rotation_euler = (0.6503, 0.05522, 1.866)
ob_light.lock_rotations_4d = False
ob_light.empty_display_type = 'ARROWS'
ob_light.color = (0.0, 0.0, 0.0, 0.0)
ob_light.lineart.crease_threshold = 0.0
ob_camera.location = (7.359, -6.926, 4.958)
ob_camera.rotation_euler = (1.109, 0.0, 0.8149)
ob_camera.lock_rotations_4d = False
ob_camera.empty_display_type = 'ARROWS'
ob_camera.color = (0.0, 0.0, 0.0, 0.0)
ob_camera.display_type = 'WIRE'
ob_camera.lineart.crease_threshold = 0.0
ob_plane.location = (0.0, 0.0, 0.0)
ob_plane.lineart.crease_threshold = 0.0
_m = ob_plane.modifiers.new('Mirror', 'MIRROR')
_m.use_clip = True
_m = ob_plane.modifiers.new('Subdivision', 'SUBSURF')
_m.uv_smooth = 'PRESERVE_CORNERS'
_m.levels = 4

# ---- collection membership
col_collection.objects.link(ob_light)
col_collection.objects.link(ob_camera)
col_collection.objects.link(ob_plane)

# ---- scene / render settings (as saved in the file)
scene.camera = ob_camera
scene.frame_start = 1; scene.frame_end = 250; scene.frame_set(1)
scene.render.engine = 'BLENDER_EEVEE_NEXT'
scene.cycles.use_denoising = False
scene.cycles.samples = 128
scene.cycles.sampling_pattern = 'TABULATED_SOBOL'
scene.cycles.use_adaptive_sampling = False
scene.cycles.use_light_tree = False
scene.view_settings.view_transform = 'Filmic'
bpy.context.view_layer.update()
